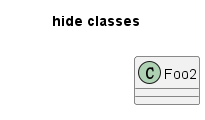

The diagram above was rendered by PlantUML. Its source (embedded in the PNG):
@startuml

title hide classes

class Foo1 {
    +calculate()
}
class Foo2

Foo1 <|--- Foo2
Foo1 *- Foo2

hide Foo1
' show Foo1

@enduml